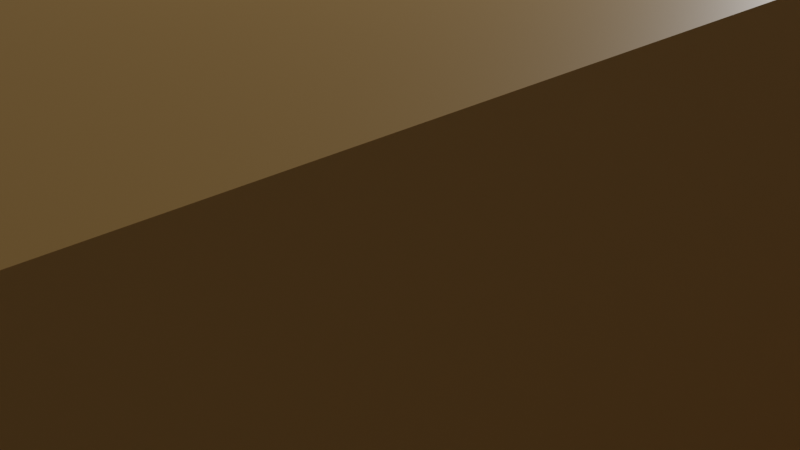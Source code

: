 # Source: geo2.blend  (saved by Blender 3.6.11; exported with 4.5.12 LTS)
import bpy
from mathutils import Matrix  # noqa: F401  (used for matrix-valued properties, if any)

bpy.ops.wm.read_factory_settings(use_empty=True)
scene = bpy.context.scene
scene.name = 'Scene'

# ---- collections
col_collection = bpy.data.collections.new('Collection'); scene.collection.children.link(col_collection)

# ---- materials (node trees are filled in below, after node groups)
mat_material = bpy.data.materials.new('Material')
mat_material.alpha_threshold = 0.0
mat_material.use_transparent_shadow = False
mat_material.roughness = 0.5
mat_material.line_color = (0.0, 0.0, 0.0, 1.0)
mat_ground = bpy.data.materials.new('ground')
mat_ground.use_transparent_shadow = False

# ---- material node trees
mat_material.use_nodes = True; mat_material.node_tree.nodes.clear()
_N = mat_material.node_tree.nodes; _L = mat_material.node_tree.links
n0 = _N.new('ShaderNodeOutputMaterial'); n0.name = 'Material Output'; n0.location = (300, 300)
n1 = _N.new('ShaderNodeBsdfPrincipled'); n1.name = 'Principled BSDF'; n1.location = (10, 300)
n1.distribution = 'GGX'
n1.subsurface_method = 'RANDOM_WALK_SKIN'
n1.inputs[3].default_value = 1.45
n1.inputs[27].default_value = (0.0, 0.0, 0.0, 1.0)
n1.inputs[28].default_value = 1.0
_L.new(n1.outputs[0], n0.inputs[0])
n0.is_active_output = True
mat_ground.use_nodes = True; mat_ground.node_tree.nodes.clear()
_N = mat_ground.node_tree.nodes; _L = mat_ground.node_tree.links
n0 = _N.new('ShaderNodeBsdfPrincipled'); n0.name = 'Principled BSDF'; n0.location = (10, 300)
n0.distribution = 'GGX'
n0.subsurface_method = 'RANDOM_WALK_SKIN'
n0.inputs[0].default_value = (0.8, 0.4614, 0.1423, 1.0)
n0.inputs[3].default_value = 1.45
n0.inputs[27].default_value = (0.0, 0.0, 0.0, 1.0)
n0.inputs[28].default_value = 1.0
n1 = _N.new('ShaderNodeOutputMaterial'); n1.name = 'Material Output'; n1.location = (300, 300)
_L.new(n0.outputs[0], n1.inputs[0])
n1.is_active_output = True

# ---- world
world_world = bpy.data.worlds.new('World'); scene.world = world_world
world_world.use_nodes = True; world_world.node_tree.nodes.clear()
_N = world_world.node_tree.nodes; _L = world_world.node_tree.links
n0 = _N.new('ShaderNodeOutputWorld'); n0.name = 'World Output'; n0.location = (300, 300)
n1 = _N.new('ShaderNodeBackground'); n1.name = 'Background'; n1.location = (10, 300)
n1.inputs[0].default_value = (0.05088, 0.05088, 0.05088, 1.0)
_L.new(n1.outputs[0], n0.inputs[0])
n0.is_active_output = True
world_world.color = (0.05088, 0.05088, 0.05088)
world_world.use_sun_shadow = False
world_world.sun_shadow_jitter_overblur = 0.0

# ---- cameras
cam_camera = bpy.data.cameras.new('Camera')
cam_camera.clip_end = 100.0
cam_camera.ortho_scale = 7.314

# ---- lights
light_light = bpy.data.lights.new('Light', 'POINT')
light_light.transmission_factor = 0.0
light_light.energy = 1000.0
light_light.shadow_soft_size = 0.1
light_light.shadow_maximum_resolution = 0.006
light_light.use_absolute_resolution = True

# ---- meshes
me_cube = bpy.data.meshes.new('Cube')
me_cube.from_pydata([(1.0, 1.0, 1.0), (1.0, 1.0, -1.0), (1.0, -1.0, 1.0), (1.0, -1.0, -1.0), (-1.0, 1.0, 1.0), (-1.0, 1.0, -1.0), (-1.0, -1.0, 1.0), (-1.0, -1.0, -1.0), (-0.0124, -1.0, 2.658), (1.0, 0.0, 1.0), (-1.0, 0.0, 1.0), (0.0, 1.0, 1.344), (0.0, 0.0, 1.0), (-0.4628, -1.0, 3.982), (1.0, -0.5, 1.0), (-1.0, 0.5, 1.0), (0.4893, 1.0, 2.885), (0.5, -1.0, 1.23), (1.0, 0.5, 1.0), (-1.0, -0.5, 1.0), (-0.5, 1.0, 1.0), (0.5, 0.0, 1.0), (-0.5, 0.0, 1.0), (-0.75, -1.0, 1.0), (1.0, -0.75, 1.0), (-1.0, 0.75, 1.0), (0.6965, 1.0, 4.103), (0.2128, -1.0, 2.372), (1.0, 0.25, 1.0), (-1.0, -0.25, 1.0), (-0.25, 1.0, 1.0), (-0.0124, -0.75, 2.658), (0.0, 0.25, 1.0), (0.75, 0.0, 1.0), (-0.25, 0.0, 1.0), (-0.2376, -1.0, 3.4), (1.0, -0.25, 1.0), (-1.0, 0.25, 1.0), (0.2821, 1.0, 2.269), (0.75, -1.0, 1.0), (1.0, 0.75, 1.0), (-1.0, -0.75, 1.0), (-0.75, 1.0, 1.0), (0.0, -0.25, 1.0), (0.0, 0.75, 1.344), (0.25, 0.0, 1.0), (-0.75, 0.0, 1.0), (-0.5, 0.25, 1.0), (0.5, 0.25, 1.0), (0.4893, 0.75, 2.885), (0.5, -0.75, 1.23), (0.5, -0.25, 1.0), (0.75, -0.5, 1.0), (-0.4628, -0.75, 3.982), (-0.5, -0.25, 1.0), (-0.75, -0.25, 1.0), (-0.25, -0.25, 1.0), (-0.2376, -0.75, 3.4), (0.25, -0.25, 1.0), (0.75, -0.25, 1.0), (0.75, -0.75, 1.0), (0.2821, 0.75, 2.269), (0.6965, 0.75, 4.103), (0.75, 0.25, 1.0), (-0.25, 0.75, 1.0), (-0.25, 0.25, 1.0), (-0.75, 0.25, 1.0), (0.25, 0.25, 1.0), (0.2128, -0.75, 2.372), (-0.875, -1.0, 1.0), (1.0, -0.875, 1.0), (-1.0, 0.875, 1.0), (0.875, 1.0, 1.0), (0.1002, -1.0, 2.595), (1.0, 0.125, 1.0), (-1.0, -0.125, 1.0), (-0.125, 1.0, 1.0), (-0.0124, -0.875, 2.658), (0.0, 0.125, 1.0), (0.875, 0.0, 1.0), (-0.125, 0.0, 1.0), (-0.3502, -1.0, 3.44), (1.0, -0.375, 1.0), (-1.0, 0.375, 1.0), (0.3857, 1.0, 2.851), (0.625, -1.0, 1.0), (1.0, 0.625, 1.0), (-1.0, -0.625, 1.0), (-0.625, 1.0, 1.0), (0.0, -0.375, 1.0), (0.0, 0.625, 1.344), (0.375, 0.0, 1.0), (-0.625, 0.0, 1.0), (-0.5, 0.125, 1.0), (0.5, 0.125, 1.0), (0.4893, 0.625, 2.885), (0.5, -0.875, 1.23), (0.5, -0.375, 1.0), (0.875, -0.5, 1.0), (-0.4628, -0.875, 3.982), (-0.5, -0.375, 1.0), (-0.5754, -1.0, 4.325), (1.0, -0.625, 1.0), (-1.0, 0.625, 1.0), (0.5929, 1.0, 3.403), (0.3254, -1.0, 1.829), (1.0, 0.375, 1.0), (-1.0, -0.375, 1.0), (-0.375, 1.0, 1.0), (0.625, 0.0, 1.0), (-0.375, 0.0, 1.0), (-0.125, -1.0, 3.2), (1.0, -0.125, 1.0), (-1.0, 0.125, 1.0), (0.1785, 1.0, 2.251), (0.875, -1.0, 1.0), (1.0, 0.875, 1.0), (-1.0, -0.875, 1.0), (-0.875, 1.0, 1.0), (0.0, -0.125, 1.0), (0.0, 0.875, 1.344), (0.125, 0.0, 1.0), (-0.875, 0.0, 1.0), (0.4893, 0.875, 2.885), (0.5, -0.125, 1.0), (0.625, -0.5, 1.0), (-0.5, -0.125, 1.0), (-0.75, -0.375, 1.0), (-0.75, -0.125, 1.0), (-0.625, -0.25, 1.0), (-0.875, -0.25, 1.0), (-0.25, -0.375, 1.0), (-0.25, -0.125, 1.0), (-0.125, -0.25, 1.0), (-0.375, -0.25, 1.0), (-0.2376, -0.875, 3.4), (-0.125, -0.75, 3.2), (-0.3502, -0.75, 3.44), (0.25, -0.375, 1.0), (0.25, -0.125, 1.0), (0.375, -0.25, 1.0), (0.125, -0.25, 1.0), (0.75, -0.375, 1.0), (0.75, -0.125, 1.0), (0.875, -0.25, 1.0), (0.625, -0.25, 1.0), (0.75, -0.875, 1.0), (0.75, -0.625, 1.0), (0.875, -0.75, 1.0), (0.625, -0.75, 1.0), (0.2821, 0.625, 2.269), (0.2821, 0.875, 2.269), (0.3857, 0.75, 2.851), (0.1785, 0.75, 2.251), (0.6965, 0.625, 4.103), (0.6965, 0.875, 4.103), (0.5929, 0.75, 3.403), (0.75, 0.125, 1.0), (0.875, 0.25, 1.0), (0.625, 0.25, 1.0), (-0.25, 0.625, 1.0), (-0.25, 0.875, 1.0), (-0.125, 0.75, 1.0), (-0.25, 0.125, 1.0), (-0.125, 0.25, 1.0), (-0.375, 0.25, 1.0), (-0.75, 0.125, 1.0), (-0.625, 0.25, 1.0), (-0.875, 0.25, 1.0), (0.25, 0.125, 1.0), (0.375, 0.25, 1.0), (0.125, 0.25, 1.0), (0.2128, -0.875, 2.372), (0.3254, -0.75, 1.829), (0.1002, -0.75, 2.595), (-0.5754, -0.75, 4.325), (-0.5754, -0.875, 4.325), (0.3254, -0.875, 1.829), (0.375, 0.125, 1.0), (-0.625, 0.125, 1.0), (-0.125, 0.125, 1.0), (-0.125, 0.875, 1.0), (-0.125, 0.625, 1.0), (0.875, 0.125, 1.0), (0.5929, 0.875, 3.403), (0.1785, 0.875, 2.251), (0.3857, 0.875, 2.851), (0.3857, 0.625, 2.851), (0.625, -0.625, 1.0), (0.875, -0.625, 1.0), (0.875, -0.875, 1.0), (0.625, -0.125, 1.0), (0.875, -0.125, 1.0), (0.875, -0.375, 1.0), (0.125, -0.125, 1.0), (0.375, -0.125, 1.0), (0.375, -0.375, 1.0), (-0.125, -0.875, 3.2), (-0.375, -0.125, 1.0), (-0.125, -0.125, 1.0), (-0.125, -0.375, 1.0), (-0.875, -0.125, 1.0), (-0.625, -0.125, 1.0), (-0.625, -0.375, 1.0), (-0.875, -0.375, 1.0), (-0.375, -0.375, 1.0), (-0.3502, -0.875, 3.44), (0.125, -0.375, 1.0), (0.625, -0.375, 1.0), (0.625, -0.875, 1.0), (0.1785, 0.625, 2.251), (0.5929, 0.625, 3.403), (0.625, 0.125, 1.0), (-0.375, 0.125, 1.0), (-0.875, 0.125, 1.0), (0.125, 0.125, 1.0), (0.1002, -0.875, 2.595), (-0.875, -1.0, 4.354), (-1.0, -1.0, 4.354), (-1.0, 0.875, 4.354), (-1.0, 1.0, 4.354), (0.875, 1.0, 4.354), (1.0, 1.0, 4.354), (-1.0, 0.375, 4.354), (-1.0, 0.5, 4.354), (1.0, 0.625, 4.354), (1.0, 0.5, 4.354), (-1.0, -0.625, 4.354), (-1.0, -0.5, 4.354), (-0.625, 1.0, 4.354), (-0.5, 1.0, 4.354), (0.0, -0.375, 4.354), (0.0, -0.5, 4.354), (0.0, 0.625, 4.354), (0.0, 0.5, 4.354), (-0.5, 0.625, 4.354), (-0.5, 0.5, 4.354), (-0.125, 0.5, 4.354), (-0.5, 0.25, 4.554), (0.5, 0.625, 4.354), (0.5, 0.5, 4.354), (0.875, 0.5, 4.354), (0.375, 0.5, 4.354), (0.5, -0.375, 4.354), (0.5, -0.5, 4.354), (0.375, -0.5, 4.354), (-0.5, -0.375, 4.354), (-0.5, -0.5, 4.354), (-0.125, -0.5, 4.354), (-0.625, -0.5, 4.354), (-0.625, -1.0, 4.354), (-0.75, -1.0, 4.354), (-1.0, 0.625, 4.354), (-1.0, 0.75, 4.354), (1.0, 0.375, 4.354), (1.0, 0.25, 4.354), (-0.375, 1.0, 4.354), (-0.25, 1.0, 4.354), (0.0, -0.625, 4.354), (0.0, -0.75, 4.354), (0.0, 0.375, 4.354), (0.0, 0.25, 4.354), (1.0, 0.875, 4.354), (1.0, 0.75, 4.354), (-1.0, -0.875, 4.354), (-1.0, -0.75, 4.354), (-0.875, 1.0, 4.354), (-0.75, 1.0, 4.354), (-0.5, 0.375, 4.354), (-0.5, 0.25, 4.354), (-0.5, 0.875, 4.354), (-0.5, 0.75, 4.354), (-0.375, 0.5, 4.354), (-0.25, 0.5, 4.354), (-0.5, 0.375, 4.554), (-0.75, 1.0, 4.554), (0.5, 0.375, 4.354), (0.625, 0.5, 4.354), (0.75, 0.5, 4.354), (0.125, 0.5, 4.354), (0.25, 0.5, 4.354), (0.5, -0.625, 4.354), (0.5, -0.75, 4.354), (0.125, -0.5, 4.354), (0.25, -0.5, 4.354), (-0.5, -0.625, 4.354), (-0.5, -0.75, 4.354), (-0.375, -0.5, 4.354), (-0.25, -0.5, 4.354), (-0.875, -0.5, 4.354), (-0.75, -0.5, 4.354), (-0.75, -0.375, 4.354), (-0.25, -0.375, 4.354), (-0.25, -0.625, 4.354), (-0.25, -0.75, 4.354), (-0.125, -0.75, 4.354), (-0.375, -0.75, 4.354), (0.25, -0.375, 4.354), (0.25, 0.625, 4.354), (0.75, 0.625, 4.354), (0.75, 0.875, 4.354), (0.75, 0.75, 4.354), (0.875, 0.75, 4.354), (0.75, 0.375, 4.354), (0.75, 0.25, 4.354), (0.875, 0.25, 4.354), (-0.875, 1.0, 4.554), (-0.75, 0.875, 4.354), (-1.0, 0.75, 4.554), (-1.0, 0.625, 4.554), (-0.25, 0.625, 4.354), (-0.25, 0.875, 4.354), (-0.25, 0.75, 4.354), (-0.375, 0.75, 4.354), (-0.25, 0.375, 4.354), (-0.25, 0.25, 4.354), (-0.125, 0.25, 4.354), (-0.375, 0.25, 4.354), (-0.5, 0.5, 4.554), (-0.75, 0.25, 4.354), (-0.625, 0.25, 4.354), (-0.875, 0.25, 4.354), (0.25, 0.375, 4.354), (0.125, 0.25, 4.354), (0.25, -0.625, 4.354), (0.25, -0.75, 4.354), (0.375, -0.75, 4.354), (0.125, -0.75, 4.354), (-0.75, -0.875, 4.354), (-0.75, -0.625, 4.354), (-0.75, -0.75, 4.354), (-0.625, -0.75, 4.354), (-0.875, -0.75, 4.354), (0.75, 1.0, 4.354), (-1.0, 0.25, 4.354), (-1.0, -0.375, 4.354), (0.625, -0.5, 4.354), (0.625, -0.75, 4.354), (-0.875, -0.625, 4.354), (-0.625, -0.625, 4.354), (-0.625, -0.875, 4.354), (0.125, -0.625, 4.354), (0.375, -0.625, 4.354), (0.125, 0.375, 4.354), (0.375, 0.375, 4.354), (-0.5, 0.625, 4.554), (-1.0, 0.5, 4.554), (-0.375, 0.375, 4.354), (-0.125, 0.375, 4.354), (-0.375, 0.875, 4.354), (-0.125, 0.625, 4.354), (-1.0, 0.375, 4.554), (-0.625, 0.875, 4.354), (-1.0, 1.0, 4.554), (0.625, 0.375, 4.354), (0.875, 0.375, 4.354), (0.875, 0.875, 4.354), (0.875, 0.625, 4.354), (0.375, 0.625, 4.354), (0.625, -0.625, 4.354), (0.375, -0.375, 4.354), (-0.375, -0.625, 4.354), (-0.125, -0.625, 4.354), (-0.125, -0.375, 4.354), (-0.625, -0.375, 4.354), (-0.875, -0.375, 4.354), (-0.375, -0.375, 4.354), (0.125, -0.375, 4.354), (0.625, -0.375, 4.354), (0.125, 0.625, 4.354), (0.625, 0.625, 4.354), (-1.0, 0.875, 4.554), (-0.375, 0.625, 4.354), (-0.875, -0.875, 4.354), (-1.0, 0.875, 4.454), (-1.0, 1.0, 4.454), (-1.0, 0.375, 4.454), (-1.0, 0.5, 4.454), (-0.5, 0.625, 4.454), (-0.5, 0.5, 4.454), (-0.5, 0.375, 4.654), (-1.0, 0.625, 4.454), (-1.0, 0.75, 4.454), (-0.875, 1.0, 4.454), (-0.75, 1.0, 4.454), (-0.5, 0.375, 4.454), (-0.5, 0.25, 4.454), (-0.5, 0.875, 4.454), (-0.5, 0.75, 4.454), (-0.75, 1.0, 4.854), (-0.75, 0.5, 4.654), (-0.75, 0.625, 4.654), (-0.75, 0.875, 4.454), (-0.75, 0.75, 4.454), (-0.625, 0.75, 4.454), (-0.75, 0.875, 4.654), (-0.75, 0.75, 4.654), (-0.75, 0.25, 4.454), (-0.625, 0.25, 4.454), (-0.875, 0.25, 4.454), (-1.0, 0.25, 4.454), (-0.875, 1.0, 4.854), (-0.75, 0.25, 4.654), (-0.5, 0.25, 4.854), (-0.625, 0.875, 4.454), (-0.5, 0.25, 4.654), (-0.625, 0.25, 4.654), (-0.5, 0.25, 4.754), (-0.5, 0.375, 4.754), (-0.75, 0.625, 4.554), (-0.75, 0.875, 4.554), (-0.75, 0.75, 4.554), (-0.625, 0.75, 4.554), (-0.5, 0.75, 4.554), (-0.75, 1.0, 4.754), (-0.875, 1.0, 4.754), (-0.75, 0.25, 4.554), (-0.625, 0.25, 4.554), (-0.875, 0.25, 4.554), (-1.0, 0.25, 4.554), (-1.0, 0.75, 4.754), (-1.0, 0.625, 4.754), (-0.5, 0.5, 4.754), (-0.625, 0.625, 4.554), (-0.625, 0.5, 4.754), (-0.875, 1.0, 4.654), (-0.75, 1.0, 4.654), (-1.0, 0.625, 4.654), (-1.0, 0.75, 4.654), (-0.625, 0.5, 4.654), (-0.5, 0.5, 4.654), (-0.5, 0.625, 4.654), (-1.0, 0.375, 4.654), (-1.0, 0.5, 4.654), (-1.0, 0.875, 4.654), (-1.0, 1.0, 4.654), (-0.875, 0.25, 4.654), (-1.0, 0.25, 4.654), (-0.5, 0.375, 4.854), (-0.875, 0.5, 4.854), (-0.75, 0.5, 4.854), (-0.625, 0.625, 4.654), (-0.75, 0.625, 4.854), (-0.75, 0.5, 4.754), (-0.75, 0.625, 4.754), (-0.75, 0.875, 4.754), (-0.75, 0.75, 4.754), (-0.75, 0.375, 4.754), (-0.75, 0.25, 4.754), (-0.625, 0.25, 4.754), (-1.0, 0.375, 4.754), (-1.0, 0.5, 4.754), (-1.0, 0.875, 4.754), (-1.0, 1.0, 4.754), (-0.875, 0.25, 4.754), (-1.0, 0.25, 4.754), (0.3125, 0.25, 1.0), (-0.625, 0.375, 4.754), (0.5625, 0.25, 1.0), (0.4375, 0.25, 1.0), (-1.0, 0.625, 4.854), (-1.0, 0.75, 4.854), (-0.75, 0.875, 4.854), (-0.75, 0.75, 4.854), (-0.875, 0.75, 4.854), (-0.75, 0.375, 4.854), (-0.75, 0.25, 4.854), (-0.625, 0.25, 4.854), (-1.0, 0.375, 4.854), (-1.0, 0.5, 4.854), (-1.0, 0.875, 4.854), (-1.0, 1.0, 4.854), (-0.875, 0.25, 4.854), (-1.0, 0.25, 4.854), (-0.875, 0.375, 4.854), (-0.625, 0.375, 4.854), (-0.875, 0.875, 4.854), (-0.875, 0.625, 4.854), (0.4375, -0.375, 1.0), (0.3125, -0.375, 1.0), (0.625, -0.375, 3.354), (0.5625, -0.375, 1.0), (0.5, -0.375, 3.354), (0.375, -0.375, 3.354), (0.25, -0.375, 3.354), (0.4375, -0.375, 4.354), (0.3125, -0.375, 4.354), (0.5625, -0.375, 4.354), (0.4375, -0.375, 3.354), (0.3125, -0.375, 3.354), (0.5625, -0.375, 3.354), (0.625, 0.25, 3.354), (0.625, 0.25, 4.354), (0.375, 0.25, 3.354), (0.375, 0.25, 4.354), (0.4375, 0.25, 4.354), (0.5, 0.25, 4.354), (0.3125, 0.25, 4.354), (0.5625, 0.25, 4.354), (0.5, 0.25, 3.354), (0.25, 0.25, 4.354), (0.25, 0.25, 3.354), (0.4375, 0.25, 3.354), (0.3125, 0.25, 3.354), (0.5625, 0.25, 3.354)], [], [(3, 2, 115, 39, 85, 17, 105, 27, 73, 8, 111, 35, 81, 13, 101, 23, 69, 6, 7), (7, 6, 117, 41, 87, 19, 107, 29, 75, 10, 113, 37, 83, 15, 103, 25, 71, 4, 5), (5, 1, 3, 7), (1, 0, 116, 40, 86, 18, 106, 28, 74, 9, 112, 36, 82, 14, 102, 24, 70, 2, 3), (5, 4, 118, 42, 88, 20, 108, 30, 76, 11, 114, 38, 84, 16, 104, 26, 72, 0, 1), (216, 77, 8, 73), (215, 78, 12, 121), (214, 113, 10, 122), (213, 93, 22, 110), (212, 94, 21, 109), (209, 96, 17, 85), (206, 99, 13, 81), (202, 128, 55, 129), (201, 75, 29, 130), (199, 132, 56, 133), (198, 126, 54, 134), (197, 135, 35, 111), (195, 139, 58, 140), (194, 119, 43, 141), (193, 142, 52, 98), (192, 143, 59, 144), (191, 124, 51, 145), (190, 146, 39, 115), (189, 147, 60, 148), (186, 151, 61, 152), (185, 120, 44, 153), (184, 123, 49, 156), (183, 157, 33, 79), (181, 161, 64, 162), (180, 163, 34, 80), (179, 166, 46, 92), (178, 169, 45, 91), (177, 172, 27, 105), (31, 174, 327, 259), (30, 108, 256, 257), (89, 200, 363, 231), (68, 173, 326, 325), (118, 4, 220, 266), (20, 88, 229, 230), (28, 106, 254, 255), (117, 6, 218, 264), (182, 160, 310, 350), (19, 87, 227, 228), (116, 0, 222, 262), (99, 176, 101, 13), (53, 175, 176, 99), (90, 182, 350, 233), (26, 155, 300, 333), (18, 86, 225, 226), (32, 171, 323, 261), (62, 154, 299, 301), (64, 161, 311, 312), (72, 26, 333, 221), (96, 177, 105, 17), (50, 173, 177, 96), (173, 68, 172, 177), (188, 125, 336, 359), (25, 103, 252, 253), (205, 100, 246, 366), (71, 25, 253, 219), (149, 188, 359, 337), (94, 178, 91, 21), (48, 459, 170, 178, 94), (170, 456, 67, 169, 178), (131, 205, 366, 292), (15, 83, 223, 224), (187, 150, 298, 358), (23, 101, 250, 251), (211, 95, 239, 370), (69, 23, 251, 217), (93, 179, 92, 22), (47, 167, 179, 93), (167, 66, 166, 179), (37, 168, 321, 334), (95, 187, 358, 239), (137, 57, 294, 296), (154, 211, 370, 299), (66, 167, 320, 319), (136, 31, 259, 295), (78, 180, 80, 12), (32, 164, 180, 78), (164, 65, 163, 180), (204, 107, 335, 365), (50, 149, 337, 282), (175, 53, 286, 331), (120, 181, 162, 44), (11, 76, 181, 120), (76, 30, 161, 181), (127, 204, 365, 291), (44, 162, 182, 90), (162, 64, 160, 182), (159, 63, 304, 492, 491), (158, 28, 255, 305), (210, 90, 233, 369), (47, 165, 317, 269), (176, 175, 331, 340), (150, 210, 369, 298), (174, 68, 325, 327), (65, 164, 316, 315), (101, 176, 340, 250), (108, 20, 230, 256), (203, 127, 291, 364), (173, 50, 282, 326), (107, 19, 228, 335), (42, 118, 266, 267), (100, 203, 364, 246), (74, 183, 79, 9), (28, 158, 183, 74), (158, 63, 157, 183), (155, 184, 156, 62), (26, 104, 184, 155), (104, 16, 123, 184), (88, 42, 267, 229), (106, 18, 226, 254), (41, 117, 264, 265), (87, 41, 265, 227), (40, 116, 262, 263), (155, 62, 301, 300), (151, 185, 153, 61), (38, 114, 185, 151), (114, 11, 120, 185), (123, 186, 152, 49), (16, 84, 186, 123), (84, 38, 151, 186), (171, 67, 501, 500, 323), (49, 152, 187, 95), (152, 61, 150, 187), (147, 188, 149, 60), (52, 125, 188, 147), (86, 40, 263, 225), (102, 189, 148, 24), (14, 98, 189, 102), (98, 52, 147, 189), (70, 190, 115, 2), (24, 148, 190, 70), (148, 60, 146, 190), (143, 191, 145, 59), (33, 109, 191, 143), (109, 21, 124, 191), (112, 192, 144, 36), (9, 79, 192, 112), (79, 33, 143, 192), (82, 193, 98, 14), (36, 144, 193, 82), (144, 59, 142, 193), (139, 194, 141, 58), (45, 121, 194, 139), (121, 12, 119, 194), (124, 195, 140, 51), (21, 91, 195, 124), (91, 45, 139, 195), (51, 140, 196, 478, 97), (140, 58, 138, 479, 196), (161, 30, 257, 311), (103, 15, 224, 252), (0, 72, 221, 222), (160, 64, 312, 310), (482, 488, 502, 499), (4, 71, 219, 220), (77, 197, 111, 8), (31, 136, 197, 77), (136, 57, 135, 197), (132, 198, 134, 56), (34, 110, 198, 132), (110, 22, 126, 198), (119, 199, 133, 43), (12, 80, 199, 119), (80, 34, 132, 199), (83, 37, 334, 223), (43, 133, 200, 89), (133, 56, 131, 200), (128, 201, 130, 55), (46, 122, 201, 128), (122, 10, 75, 201), (126, 202, 129, 54), (22, 92, 202, 126), (92, 46, 128, 202), (168, 66, 319, 321), (54, 129, 203, 100), (129, 55, 127, 203), (53, 137, 296, 286), (55, 130, 204, 127), (130, 29, 107, 204), (167, 47, 269, 320), (56, 134, 205, 131), (134, 54, 100, 205), (135, 206, 81, 35), (57, 137, 206, 135), (137, 53, 99, 206), (57, 136, 295, 294), (58, 141, 207, 138), (141, 43, 89, 207), (142, 208, 125, 52), (59, 145, 208, 142), (145, 51, 97, 481, 208), (146, 209, 85, 39), (60, 149, 209, 146), (149, 50, 96, 209), (125, 208, 480, 368, 336), (61, 153, 210, 150), (153, 44, 90, 210), (6, 69, 217, 218), (62, 156, 211, 154), (156, 49, 95, 211), (157, 212, 109, 33), (63, 159, 212, 157), (159, 458, 48, 94, 212), (485, 243, 496, 495), (207, 89, 231, 367), (484, 297, 500, 501), (138, 207, 367, 297, 484), (63, 158, 305, 304), (163, 213, 110, 34), (65, 165, 213, 163), (165, 47, 93, 213), (166, 214, 122, 46), (66, 168, 214, 166), (168, 37, 113, 214), (169, 215, 121, 45), (67, 171, 215, 169), (171, 32, 78, 215), (172, 216, 73, 27), (68, 174, 216, 172), (174, 31, 77, 216), (165, 65, 315, 317), (200, 131, 292, 363), (164, 32, 261, 316), (373, 264, 218, 217), (372, 235, 236, 272), (345, 423, 441, 431), (370, 239, 240, 277), (369, 233, 234, 279), (368, 487, 243, 244, 336), (367, 231, 232, 283), (366, 246, 247, 287), (365, 335, 228, 289), (364, 291, 290, 249), (363, 292, 288, 248), (362, 293, 294, 295), (361, 285, 286, 296), (360, 486, 297, 284, 245), (359, 281, 282, 337), (358, 298, 280, 242), (357, 299, 278, 241), (356, 300, 301, 302), (355, 303, 304, 305), (354, 276, 496, 498, 492), (308, 309, 427, 428), (321, 319, 397, 399), (269, 268, 385, 386), (350, 310, 273, 237), (349, 270, 271, 313), (348, 314, 315, 316), (347, 268, 269, 317), (307, 267, 384, 392), (253, 252, 381, 382), (344, 322, 500, 497, 494), (343, 260, 261, 323), (342, 324, 325, 326), (341, 258, 259, 327), (340, 328, 251, 250), (339, 329, 330, 331), (338, 227, 265, 332), (329, 338, 332, 330), (290, 289, 338, 329), (289, 228, 227, 338), (285, 339, 331, 286), (247, 249, 339, 285), (249, 290, 329, 339), (331, 330, 328, 340), (324, 341, 327, 325), (284, 283, 341, 324), (283, 232, 258, 341), (281, 342, 326, 282), (244, 245, 342, 281), (245, 284, 324, 342), (322, 343, 323, 500), (280, 279, 343, 322), (279, 234, 260, 343), (276, 344, 494, 495, 496), (240, 242, 344, 276), (242, 280, 322, 344), (223, 334, 400, 376), (320, 269, 386, 398), (267, 266, 383, 384), (268, 236, 379, 385), (352, 307, 392, 404), (219, 253, 382, 374), (314, 347, 317, 315), (273, 272, 347, 314), (272, 236, 268, 347), (260, 348, 316, 261), (234, 237, 348, 260), (237, 273, 314, 348), (311, 349, 313, 312), (257, 256, 349, 311), (256, 230, 270, 349), (233, 350, 237, 234), (266, 220, 375, 383), (252, 224, 377, 381), (270, 352, 404, 387), (224, 223, 376, 377), (230, 229, 352, 270), (229, 267, 307, 352), (334, 321, 399, 400), (235, 271, 388, 378), (319, 320, 398, 397), (303, 354, 492, 304), (278, 277, 354, 303), (277, 240, 276, 354), (254, 355, 305, 255), (226, 241, 355, 254), (241, 278, 303, 355), (262, 356, 302, 263), (222, 221, 356, 262), (221, 333, 300, 356), (225, 357, 241, 226), (263, 302, 357, 225), (302, 301, 299, 357), (239, 358, 242, 240), (336, 244, 281, 359), (243, 485, 360, 245, 244), (293, 361, 296, 294), (288, 287, 361, 293), (287, 247, 285, 361), (258, 362, 295, 259), (232, 248, 362, 258), (248, 288, 293, 362), (231, 363, 248, 232), (246, 364, 249, 247), (291, 365, 289, 290), (292, 366, 287, 288), (297, 367, 283, 284), (298, 369, 279, 280), (299, 370, 277, 278), (236, 235, 378, 379), (220, 219, 374, 375), (271, 270, 387, 388), (310, 372, 272, 273), (312, 313, 372, 310), (313, 271, 235, 372), (328, 373, 217, 251), (330, 332, 373, 328), (332, 265, 264, 373), (388, 394, 412, 413), (378, 388, 413, 345), (404, 392, 393, 394), (392, 384, 275, 410), (393, 392, 410, 411), (376, 400, 419, 351), (379, 378, 345, 318), (374, 382, 308, 371), (377, 376, 351, 346), (400, 399, 418, 419), (399, 397, 416, 418), (375, 374, 371, 353), (385, 379, 318, 274), (397, 398, 417, 416), (398, 386, 238, 417), (387, 404, 394, 388), (383, 375, 353, 306), (386, 385, 274, 238), (381, 377, 346, 309), (384, 383, 306, 275), (382, 381, 309, 308), (394, 393, 411, 412), (419, 418, 436, 437), (418, 416, 402, 436), (274, 318, 430, 380), (238, 274, 380, 405), (416, 417, 406, 402), (411, 410, 395, 396), (306, 353, 435, 425), (353, 371, 434, 435), (417, 238, 405, 406), (309, 346, 433, 427), (318, 345, 431, 430), (346, 351, 432, 433), (410, 275, 426, 395), (413, 412, 423, 345), (412, 411, 409, 423), (275, 306, 425, 426), (351, 419, 437, 432), (409, 411, 396, 391), (441, 391, 390, 429), (433, 432, 450, 451), (425, 435, 453, 415), (426, 425, 415, 414), (402, 406, 449, 448), (396, 395, 445, 446), (427, 433, 451, 421), (428, 427, 421, 420), (429, 390, 443, 424), (432, 437, 455, 450), (406, 405, 407, 449), (395, 426, 414, 445), (434, 428, 420, 452), (391, 396, 446, 444), (431, 441, 429, 430), (405, 380, 408, 407), (436, 402, 448, 454), (390, 391, 444, 443), (371, 308, 428, 434), (423, 409, 391, 441), (450, 455, 473, 468), (445, 414, 389, 462), (446, 445, 462, 463), (452, 420, 461, 470), (444, 446, 463, 442), (443, 444, 442, 440), (454, 448, 466, 472), (453, 452, 470, 471), (422, 424, 457, 408), (424, 443, 447, 457), (457, 447, 465, 475), (420, 421, 460, 461), (455, 454, 472, 473), (451, 450, 468, 469), (408, 457, 475, 438), (415, 453, 471, 401), (437, 436, 454, 455), (380, 430, 422, 408), (430, 429, 424, 422), (435, 434, 452, 453), (477, 460, 469, 439), (476, 470, 461, 464), (475, 465, 466, 467), (474, 468, 473, 472), (465, 474, 472, 466), (440, 439, 474, 465), (439, 469, 468, 474), (438, 475, 467, 403), (462, 476, 464, 463), (389, 401, 476, 462), (401, 471, 470, 476), (442, 477, 439, 440), (463, 464, 477, 442), (464, 461, 460, 477), (414, 415, 401, 389), (407, 408, 438, 403), (447, 443, 440, 465), (421, 451, 469, 460), (449, 407, 403, 467), (448, 449, 467, 466), (490, 482, 499, 504), (97, 478, 488, 482), (478, 196, 483, 488), (48, 458, 504, 499), (458, 159, 491, 504), (480, 490, 504, 491), (196, 479, 489, 483), (479, 138, 484, 489), (243, 487, 498, 496), (208, 481, 490, 480), (481, 97, 482, 490), (170, 459, 502, 493), (459, 48, 499, 502), (67, 456, 503, 501), (456, 170, 493, 503), (504, 499, 496, 498), (503, 501, 500, 497), (502, 493, 494, 495), (499, 502, 495, 496), (493, 503, 497, 494), (491, 504, 498, 492), (486, 360, 494, 497), (483, 489, 503, 493), (488, 483, 493, 502), (489, 484, 501, 503), (360, 485, 495, 494), (368, 480, 491, 492), (487, 368, 492, 498), (297, 486, 497, 500)])
me_cube.polygons.foreach_set('material_index', [1, 1, 1, 1, 1, 1, 1, 1, 1, 1, 1, 1, 1, 1, 1, 1, 1, 1, 1, 1, 1, 1, 1, 1, 1, 1, 1, 1, 1, 1, 1, 1, 1, 1, 1, 1, 1, 1, 1, 1, 1, 1, 1, 1, 1, 1, 1, 1, 1, 1, 1, 1, 1, 1, 1, 1, 1, 1, 1, 1, 1, 1, 1, 1, 1, 1, 1, 1, 1, 1, 1, 1, 1, 1, 1, 1, 1, 1, 1, 1, 1, 1, 1, 1, 1, 1, 1, 1, 1, 1, 1, 1, 1, 1, 1, 1, 1, 1, 1, 1, 1, 1, 1, 1, 1, 1, 1, 1, 1, 1, 1, 1, 1, 1, 1, 1, 1, 1, 1, 1, 1, 1, 1, 1, 1, 1, 1, 1, 1, 1, 1, 1, 1, 1, 1, 1, 1, 1, 1, 1, 1, 1, 1, 1, 1, 1, 1, 1, 1, 1, 1, 1, 1, 1, 1, 1, 1, 1, 1, 1, 1, 1, 1, 1, 1, 1, 1, 1, 1, 1, 1, 1, 1, 1, 1, 1, 1, 1, 1, 1, 1, 1, 1, 1, 1, 1, 1, 1, 1, 1, 1, 1, 1, 1, 1, 1, 1, 1, 1, 1, 1, 1, 1, 1, 1, 1, 1, 1, 1, 1, 1, 1, 1, 1, 1, 1, 1, 1, 1, 1, 1, 1, 1, 1, 1, 1, 1, 1, 1, 1, 1, 1, 1, 1, 1, 1, 1, 1, 1, 1, 1, 1, 1, 1, 1, 1, 1, 1, 1, 1, 1, 1, 1, 1, 1, 1, 1, 1, 1, 1, 1, 1, 1, 1, 1, 1, 1, 1, 1, 1, 1, 1, 1, 1, 1, 1, 1, 1, 1, 1, 1, 1, 1, 1, 1, 1, 1, 1, 1, 1, 1, 1, 1, 1, 1, 1, 1, 1, 1, 1, 1, 1, 1, 1, 1, 1, 1, 1, 1, 1, 1, 1, 1, 1, 1, 1, 1, 1, 1, 1, 1, 1, 1, 1, 1, 1, 1, 1, 1, 1, 1, 1, 1, 1, 1, 1, 1, 1, 1, 1, 1, 1, 1, 1, 1, 1, 1, 1, 1, 1, 1, 1, 1, 1, 1, 1, 1, 1, 1, 1, 1, 1, 1, 1, 1, 1, 1, 1, 1, 1, 1, 1, 1, 1, 1, 1, 1, 1, 1, 1, 1, 1, 1, 1, 1, 1, 1, 1, 1, 1, 1, 1, 1, 1, 1, 1, 1, 1, 1, 1, 1, 1, 1, 1, 1, 1, 1, 1, 1, 1, 1, 1, 1, 1, 1, 1, 1, 1, 1, 1, 1, 1, 1, 1, 1, 1, 1, 1, 1, 1, 1, 1, 1, 1, 1, 1, 1, 1, 1, 1, 1, 1, 1, 1, 1, 1, 1, 1, 1, 1, 1, 1, 1, 1, 1, 1, 1, 1, 1, 1, 1, 1, 1, 1, 1, 1, 1, 1, 1, 1, 1, 1, 1])
_uv = me_cube.uv_layers.new(name='UVMap')
_uv.uv.foreach_set('vector', [0.375, 0.75, 0.625, 0.75, 0.625, 0.7656, 0.625, 0.7812, 0.625, 0.7969, 0.625, 0.8125, 0.625, 0.8281, 0.625, 0.8438, 0.625, 0.8594, 0.625, 0.875, 0.625, 0.8906, 0.625, 0.9062, 0.625, 0.9219, 0.625, 0.9375, 0.625, 0.9531, 0.625, 0.9688, 0.625, 0.9844, 0.625, 1.0, 0.375, 1.0, 0.375, 0.0, 0.625, 0.0, 0.625, 0.01562, 0.625, 0.03125, 0.625, 0.04688, 0.625, 0.0625, 0.625, 0.07812, 0.625, 0.09375, 0.625, 0.1094, 0.625, 0.125, 0.625, 0.1406, 0.625, 0.1562, 0.625, 0.1719, 0.625, 0.1875, 0.625, 0.2031, 0.625, 0.2188, 0.625, 0.2344, 0.625, 0.25, 0.375, 0.25, 0.125, 0.5, 0.375, 0.5, 0.375, 0.75, 0.125, 0.75, 0.375, 0.5, 0.625, 0.5, 0.625, 0.5156, 0.625, 0.5312, 0.625, 0.5469, 0.625, 0.5625, 0.625, 0.5781, 0.625, 0.5938, 0.625, 0.6094, 0.625, 0.625, 0.625, 0.6406, 0.625, 0.6562, 0.625, 0.6719, 0.625, 0.6875, 0.625, 0.7031, 0.625, 0.7188, 0.625, 0.7344, 0.625, 0.75, 0.375, 0.75, 0.375, 0.25, 0.625, 0.25, 0.625, 0.2656, 0.625, 0.2812, 0.625, 0.2969, 0.625, 0.3125, 0.625, 0.3281, 0.625, 0.3438, 0.625, 0.3594, 0.625, 0.375, 0.625, 0.3906, 0.625, 0.4062, 0.625, 0.4219, 0.625, 0.4375, 0.625, 0.4531, 0.625, 0.4688, 0.625, 0.4844, 0.625, 0.5, 0.375, 0.5, 0.7344, 0.7344, 0.75, 0.7344, 0.75, 0.75, 0.7344, 0.75, 0.7344, 0.6094, 0.75, 0.6094, 0.75, 0.625, 0.7344, 0.625, 0.8594, 0.6094, 0.875, 0.6094, 0.875, 0.625, 0.8594, 0.625, 0.7969, 0.6094, 0.8125, 0.6094, 0.8125, 0.625, 0.7969, 0.625, 0.6719, 0.6094, 0.6875, 0.6094, 0.6875, 0.625, 0.6719, 0.625, 0.6719, 0.7344, 0.6875, 0.7344, 0.6875, 0.75, 0.6719, 0.75, 0.7969, 0.7344, 0.8125, 0.7344, 0.8125, 0.75, 0.7969, 0.75, 0.8281, 0.6406, 0.8438, 0.6406, 0.8438, 0.6562, 0.8281, 0.6562, 0.8594, 0.6406, 0.875, 0.6406, 0.875, 0.6562, 0.8594, 0.6562, 0.7656, 0.6406, 0.7812, 0.6406, 0.7812, 0.6562, 0.7656, 0.6562, 0.7969, 0.6406, 0.8125, 0.6406, 0.8125, 0.6562, 0.7969, 0.6562, 0.7656, 0.7344, 0.7812, 0.7344, 0.7812, 0.75, 0.7656, 0.75, 0.7031, 0.6406, 0.7188, 0.6406, 0.7188, 0.6562, 0.7031, 0.6562, 0.7344, 0.6406, 0.75, 0.6406, 0.75, 0.6562, 0.7344, 0.6562, 0.6406, 0.6719, 0.6562, 0.6719, 0.6562, 0.6875, 0.6406, 0.6875, 0.6406, 0.6406, 0.6562, 0.6406, 0.6562, 0.6562, 0.6406, 0.6562, 0.6719, 0.6406, 0.6875, 0.6406, 0.6875, 0.6562, 0.6719, 0.6562, 0.6406, 0.7344, 0.6562, 0.7344, 0.6562, 0.75, 0.6406, 0.75, 0.6406, 0.7031, 0.6562, 0.7031, 0.6562, 0.7188, 0.6406, 0.7188, 0.7031, 0.5156, 0.7188, 0.5156, 0.7188, 0.5312, 0.7031, 0.5312, 0.7344, 0.5156, 0.75, 0.5156, 0.75, 0.5312, 0.7344, 0.5312, 0.6719, 0.5156, 0.6875, 0.5156, 0.6875, 0.5312, 0.6719, 0.5312, 0.6406, 0.6094, 0.6562, 0.6094, 0.6562, 0.625, 0.6406, 0.625, 0.7656, 0.5156, 0.7812, 0.5156, 0.7812, 0.5312, 0.7656, 0.5312, 0.7656, 0.6094, 0.7812, 0.6094, 0.7812, 0.625, 0.7656, 0.625, 0.8281, 0.6094, 0.8438, 0.6094, 0.8438, 0.625, 0.8281, 0.625, 0.7031, 0.6094, 0.7188, 0.6094, 0.7188, 0.625, 0.7031, 0.625, 0.7031, 0.7344, 0.7188, 0.7344, 0.7188, 0.75, 0.7031, 0.75, 0.75, 0.7188, 0.7344, 0.7188, 0.7344, 0.7188, 0.75, 0.7188, 0.625, 0.3438, 0.625, 0.3281, 0.625, 0.3281, 0.625, 0.3438, 0.75, 0.6719, 0.7656, 0.6719, 0.7656, 0.6719, 0.75, 0.6719, 0.7188, 0.7188, 0.7031, 0.7188, 0.7031, 0.7188, 0.7188, 0.7188, 0.625, 0.2656, 0.625, 0.25, 0.625, 0.25, 0.625, 0.2656, 0.625, 0.3125, 0.625, 0.2969, 0.625, 0.2969, 0.625, 0.3125, 0.625, 0.5938, 0.625, 0.5781, 0.625, 0.5781, 0.625, 0.5938, 0.625, 0.01562, 0.625, 0.0, 0.625, 0.0, 0.625, 0.01562, 0.7656, 0.5469, 0.7812, 0.5469, 0.7812, 0.5469, 0.7656, 0.5469, 0.625, 0.0625, 0.625, 0.04688, 0.625, 0.04688, 0.625, 0.0625, 0.625, 0.5156, 0.625, 0.5, 0.625, 0.5, 0.625, 0.5156, 0.8125, 0.7344, 0.8281, 0.7344, 0.8281, 0.75, 0.8125, 0.75, 0.8125, 0.7188, 0.8281, 0.7188, 0.8281, 0.7344, 0.8125, 0.7344, 0.75, 0.5469, 0.7656, 0.5469, 0.7656, 0.5469, 0.75, 0.5469, 0.6562, 0.5, 0.6562, 0.5156, 0.6562, 0.5156, 0.6562, 0.5, 0.625, 0.5625, 0.625, 0.5469, 0.625, 0.5469, 0.625, 0.5625, 0.75, 0.5938, 0.7344, 0.5938, 0.7344, 0.5938, 0.75, 0.5938, 0.6562, 0.5312, 0.6562, 0.5469, 0.6562, 0.5469, 0.6562, 0.5312, 0.7812, 0.5312, 0.7812, 0.5156, 0.7812, 0.5156, 0.7812, 0.5312, 0.625, 0.4844, 0.625, 0.4688, 0.625, 0.4688, 0.625, 0.4844, 0.6875, 0.7344, 0.7031, 0.7344, 0.7031, 0.75, 0.6875, 0.75, 0.6875, 0.7188, 0.7031, 0.7188, 0.7031, 0.7344, 0.6875, 0.7344, 0.7031, 0.7188, 0.7188, 0.7188, 0.7188, 0.7344, 0.7031, 0.7344, 0.6719, 0.7031, 0.6719, 0.6875, 0.6719, 0.6875, 0.6719, 0.7031, 0.625, 0.2188, 0.625, 0.2031, 0.625, 0.2031, 0.625, 0.2188, 0.7969, 0.6719, 0.8125, 0.6719, 0.8125, 0.6719, 0.7969, 0.6719, 0.625, 0.2344, 0.625, 0.2188, 0.625, 0.2188, 0.625, 0.2344, 0.6719, 0.7188, 0.6719, 0.7031, 0.6719, 0.7031, 0.6719, 0.7188, 0.6875, 0.6094, 0.7031, 0.6094, 0.7031, 0.625, 0.6875, 0.625, 0.6875, 0.5938, 0.6953, 0.5938, 0.7031, 0.5938, 0.7031, 0.6094, 0.6875, 0.6094, 0.7031, 0.5938, 0.7109, 0.5938, 0.7188, 0.5938, 0.7188, 0.6094, 0.7031, 0.6094, 0.7812, 0.6719, 0.7969, 0.6719, 0.7969, 0.6719, 0.7812, 0.6719, 0.625, 0.1875, 0.625, 0.1719, 0.625, 0.1719, 0.625, 0.1875, 0.7031, 0.5469, 0.7188, 0.5469, 0.7188, 0.5469, 0.7031, 0.5469, 0.625, 0.9688, 0.625, 0.9531, 0.625, 0.9531, 0.625, 0.9688, 0.6719, 0.5469, 0.6875, 0.5469, 0.6875, 0.5469, 0.6719, 0.5469, 0.625, 0.9844, 0.625, 0.9688, 0.625, 0.9688, 0.625, 0.9844, 0.8125, 0.6094, 0.8281, 0.6094, 0.8281, 0.625, 0.8125, 0.625, 0.8125, 0.5938, 0.8281, 0.5938, 0.8281, 0.6094, 0.8125, 0.6094, 0.8281, 0.5938, 0.8438, 0.5938, 0.8438, 0.6094, 0.8281, 0.6094, 0.875, 0.5938, 0.8594, 0.5938, 0.8594, 0.5938, 0.875, 0.5938, 0.6875, 0.5469, 0.7031, 0.5469, 0.7031, 0.5469, 0.6875, 0.5469, 0.7969, 0.7188, 0.7812, 0.7188, 0.7812, 0.7188, 0.7969, 0.7188, 0.6562, 0.5469, 0.6719, 0.5469, 0.6719, 0.5469, 0.6562, 0.5469, 0.8438, 0.5938, 0.8281, 0.5938, 0.8281, 0.5938, 0.8438, 0.5938, 0.7656, 0.7188, 0.75, 0.7188, 0.75, 0.7188, 0.7656, 0.7188, 0.75, 0.6094, 0.7656, 0.6094, 0.7656, 0.625, 0.75, 0.625, 0.75, 0.5938, 0.7656, 0.5938, 0.7656, 0.6094, 0.75, 0.6094, 0.7656, 0.5938, 0.7812, 0.5938, 0.7812, 0.6094, 0.7656, 0.6094, 0.8594, 0.6719, 0.875, 0.6719, 0.875, 0.6719, 0.8594, 0.6719, 0.6875, 0.7188, 0.6719, 0.7188, 0.6719, 0.7188, 0.6875, 0.7188, 0.8281, 0.7188, 0.8125, 0.7188, 0.8125, 0.7188, 0.8281, 0.7188, 0.75, 0.5156, 0.7656, 0.5156, 0.7656, 0.5312, 0.75, 0.5312, 0.75, 0.5, 0.7656, 0.5, 0.7656, 0.5156, 0.75, 0.5156, 0.7656, 0.5, 0.7812, 0.5, 0.7812, 0.5156, 0.7656, 0.5156, 0.8438, 0.6719, 0.8594, 0.6719, 0.8594, 0.6719, 0.8438, 0.6719, 0.75, 0.5312, 0.7656, 0.5312, 0.7656, 0.5469, 0.75, 0.5469, 0.7656, 0.5312, 0.7812, 0.5312, 0.7812, 0.5469, 0.7656, 0.5469, 0.6719, 0.5938, 0.6562, 0.5938, 0.6562, 0.5938, 0.6719, 0.5938, 0.6719, 0.5938, 0.6406, 0.5938, 0.625, 0.5938, 0.625, 0.5938, 0.6406, 0.5938, 0.7344, 0.5469, 0.75, 0.5469, 0.75, 0.5469, 0.7344, 0.5469, 0.8125, 0.5938, 0.7969, 0.5938, 0.7969, 0.5938, 0.8125, 0.5938, 0.8281, 0.7344, 0.8281, 0.7188, 0.8281, 0.7188, 0.8281, 0.7344, 0.7188, 0.5469, 0.7344, 0.5469, 0.7344, 0.5469, 0.7188, 0.5469, 0.7344, 0.7188, 0.7188, 0.7188, 0.7188, 0.7188, 0.7344, 0.7188, 0.7812, 0.5938, 0.7656, 0.5938, 0.7656, 0.5938, 0.7812, 0.5938, 0.8281, 0.75, 0.8281, 0.7344, 0.8281, 0.7344, 0.8281, 0.75, 0.625, 0.3281, 0.625, 0.3125, 0.625, 0.3125, 0.625, 0.3281, 0.8281, 0.6719, 0.8438, 0.6719, 0.8438, 0.6719, 0.8281, 0.6719, 0.7031, 0.7188, 0.6875, 0.7188, 0.6875, 0.7188, 0.7031, 0.7188, 0.625, 0.07812, 0.625, 0.0625, 0.625, 0.0625, 0.625, 0.07812, 0.625, 0.2812, 0.625, 0.2656, 0.625, 0.2656, 0.625, 0.2812, 0.8125, 0.6719, 0.8281, 0.6719, 0.8281, 0.6719, 0.8125, 0.6719, 0.625, 0.6094, 0.6406, 0.6094, 0.6406, 0.625, 0.625, 0.625, 0.625, 0.5938, 0.6406, 0.5938, 0.6406, 0.6094, 0.625, 0.6094, 0.6406, 0.5938, 0.6562, 0.5938, 0.6562, 0.6094, 0.6406, 0.6094, 0.6562, 0.5156, 0.6719, 0.5156, 0.6719, 0.5312, 0.6562, 0.5312, 0.6562, 0.5, 0.6719, 0.5, 0.6719, 0.5156, 0.6562, 0.5156, 0.6719, 0.5, 0.6875, 0.5, 0.6875, 0.5156, 0.6719, 0.5156, 0.625, 0.2969, 0.625, 0.2812, 0.625, 0.2812, 0.625, 0.2969, 0.625, 0.5781, 0.625, 0.5625, 0.625, 0.5625, 0.625, 0.5781, 0.625, 0.03125, 0.625, 0.01562, 0.625, 0.01562, 0.625, 0.03125, 0.625, 0.04688, 0.625, 0.03125, 0.625, 0.03125, 0.625, 0.04688, 0.625, 0.5312, 0.625, 0.5156, 0.625, 0.5156, 0.625, 0.5312, 0.6562, 0.5156, 0.6562, 0.5312, 0.6562, 0.5312, 0.6562, 0.5156, 0.7188, 0.5156, 0.7344, 0.5156, 0.7344, 0.5312, 0.7188, 0.5312, 0.7188, 0.5, 0.7344, 0.5, 0.7344, 0.5156, 0.7188, 0.5156, 0.7344, 0.5, 0.75, 0.5, 0.75, 0.5156, 0.7344, 0.5156, 0.6875, 0.5156, 0.7031, 0.5156, 0.7031, 0.5312, 0.6875, 0.5312, 0.6875, 0.5, 0.7031, 0.5, 0.7031, 0.5156, 0.6875, 0.5156, 0.7031, 0.5, 0.7188, 0.5, 0.7188, 0.5156, 0.7031, 0.5156, 0.7344, 0.5938, 0.7188, 0.5938, 0.7188, 0.5938, 0.7188, 0.5938, 0.7344, 0.5938, 0.6875, 0.5312, 0.7031, 0.5312, 0.7031, 0.5469, 0.6875, 0.5469, 0.7031, 0.5312, 0.7188, 0.5312, 0.7188, 0.5469, 0.7031, 0.5469, 0.6562, 0.7031, 0.6719, 0.7031, 0.6719, 0.7188, 0.6562, 0.7188, 0.6562, 0.6875, 0.6719, 0.6875, 0.6719, 0.7031, 0.6562, 0.7031, 0.625, 0.5469, 0.625, 0.5312, 0.625, 0.5312, 0.625, 0.5469, 0.625, 0.7031, 0.6406, 0.7031, 0.6406, 0.7188, 0.625, 0.7188, 0.625, 0.6875, 0.6406, 0.6875, 0.6406, 0.7031, 0.625, 0.7031, 0.6406, 0.6875, 0.6562, 0.6875, 0.6562, 0.7031, 0.6406, 0.7031, 0.625, 0.7344, 0.6406, 0.7344, 0.6406, 0.75, 0.625, 0.75, 0.625, 0.7188, 0.6406, 0.7188, 0.6406, 0.7344, 0.625, 0.7344, 0.6406, 0.7188, 0.6562, 0.7188, 0.6562, 0.7344, 0.6406, 0.7344, 0.6562, 0.6406, 0.6719, 0.6406, 0.6719, 0.6562, 0.6562, 0.6562, 0.6562, 0.625, 0.6719, 0.625, 0.6719, 0.6406, 0.6562, 0.6406, 0.6719, 0.625, 0.6875, 0.625, 0.6875, 0.6406, 0.6719, 0.6406, 0.625, 0.6406, 0.6406, 0.6406, 0.6406, 0.6562, 0.625, 0.6562, 0.625, 0.625, 0.6406, 0.625, 0.6406, 0.6406, 0.625, 0.6406, 0.6406, 0.625, 0.6562, 0.625, 0.6562, 0.6406, 0.6406, 0.6406, 0.625, 0.6719, 0.6406, 0.6719, 0.6406, 0.6875, 0.625, 0.6875, 0.625, 0.6562, 0.6406, 0.6562, 0.6406, 0.6719, 0.625, 0.6719, 0.6406, 0.6562, 0.6562, 0.6562, 0.6562, 0.6719, 0.6406, 0.6719, 0.7188, 0.6406, 0.7344, 0.6406, 0.7344, 0.6562, 0.7188, 0.6562, 0.7188, 0.625, 0.7344, 0.625, 0.7344, 0.6406, 0.7188, 0.6406, 0.7344, 0.625, 0.75, 0.625, 0.75, 0.6406, 0.7344, 0.6406, 0.6875, 0.6406, 0.7031, 0.6406, 0.7031, 0.6562, 0.6875, 0.6562, 0.6875, 0.625, 0.7031, 0.625, 0.7031, 0.6406, 0.6875, 0.6406, 0.7031, 0.625, 0.7188, 0.625, 0.7188, 0.6406, 0.7031, 0.6406, 0.6875, 0.6562, 0.7031, 0.6562, 0.7031, 0.6719, 0.6953, 0.6719, 0.6875, 0.6719, 0.7031, 0.6562, 0.7188, 0.6562, 0.7188, 0.6719, 0.7109, 0.6719, 0.7031, 0.6719, 0.7812, 0.5156, 0.7812, 0.5, 0.7812, 0.5, 0.7812, 0.5156, 0.625, 0.2031, 0.625, 0.1875, 0.625, 0.1875, 0.625, 0.2031, 0.625, 0.5, 0.625, 0.4844, 0.625, 0.4844, 0.625, 0.5, 0.7812, 0.5469, 0.7812, 0.5312, 0.7812, 0.5312, 0.7812, 0.5469, 0.6875, 0.6719, 0.6953, 0.6719, 0.6953, 0.6719, 0.6875, 0.6719, 0.625, 0.25, 0.625, 0.2344, 0.625, 0.2344, 0.625, 0.25, 0.75, 0.7344, 0.7656, 0.7344, 0.7656, 0.75, 0.75, 0.75, 0.75, 0.7188, 0.7656, 0.7188, 0.7656, 0.7344, 0.75, 0.7344, 0.7656, 0.7188, 0.7812, 0.7188, 0.7812, 0.7344, 0.7656, 0.7344, 0.7812, 0.6406, 0.7969, 0.6406, 0.7969, 0.6562, 0.7812, 0.6562, 0.7812, 0.625, 0.7969, 0.625, 0.7969, 0.6406, 0.7812, 0.6406, 0.7969, 0.625, 0.8125, 0.625, 0.8125, 0.6406, 0.7969, 0.6406, 0.75, 0.6406, 0.7656, 0.6406, 0.7656, 0.6562, 0.75, 0.6562, 0.75, 0.625, 0.7656, 0.625, 0.7656, 0.6406, 0.75, 0.6406, 0.7656, 0.625, 0.7812, 0.625, 0.7812, 0.6406, 0.7656, 0.6406, 0.625, 0.1719, 0.625, 0.1562, 0.625, 0.1562, 0.625, 0.1719, 0.75, 0.6562, 0.7656, 0.6562, 0.7656, 0.6719, 0.75, 0.6719, 0.7656, 0.6562, 0.7812, 0.6562, 0.7812, 0.6719, 0.7656, 0.6719, 0.8438, 0.6406, 0.8594, 0.6406, 0.8594, 0.6562, 0.8438, 0.6562, 0.8438, 0.625, 0.8594, 0.625, 0.8594, 0.6406, 0.8438, 0.6406, 0.8594, 0.625, 0.875, 0.625, 0.875, 0.6406, 0.8594, 0.6406, 0.8125, 0.6406, 0.8281, 0.6406, 0.8281, 0.6562, 0.8125, 0.6562, 0.8125, 0.625, 0.8281, 0.625, 0.8281, 0.6406, 0.8125, 0.6406, 0.8281, 0.625, 0.8438, 0.625, 0.8438, 0.6406, 0.8281, 0.6406, 0.8594, 0.5938, 0.8438, 0.5938, 0.8438, 0.5938, 0.8594, 0.5938, 0.8125, 0.6562, 0.8281, 0.6562, 0.8281, 0.6719, 0.8125, 0.6719, 0.8281, 0.6562, 0.8438, 0.6562, 0.8438, 0.6719, 0.8281, 0.6719, 0.8125, 0.7188, 0.7969, 0.7188, 0.7969, 0.7188, 0.8125, 0.7188, 0.8438, 0.6562, 0.8594, 0.6562, 0.8594, 0.6719, 0.8438, 0.6719, 0.8594, 0.6562, 0.875, 0.6562, 0.875, 0.6719, 0.8594, 0.6719, 0.8281, 0.5938, 0.8125, 0.5938, 0.8125, 0.5938, 0.8281, 0.5938, 0.7812, 0.6562, 0.7969, 0.6562, 0.7969, 0.6719, 0.7812, 0.6719, 0.7969, 0.6562, 0.8125, 0.6562, 0.8125, 0.6719, 0.7969, 0.6719, 0.7812, 0.7344, 0.7969, 0.7344, 0.7969, 0.75, 0.7812, 0.75, 0.7812, 0.7188, 0.7969, 0.7188, 0.7969, 0.7344, 0.7812, 0.7344, 0.7969, 0.7188, 0.8125, 0.7188, 0.8125, 0.7344, 0.7969, 0.7344, 0.7812, 0.7188, 0.7656, 0.7188, 0.7656, 0.7188, 0.7812, 0.7188, 0.7188, 0.6562, 0.7344, 0.6562, 0.7344, 0.6719, 0.7188, 0.6719, 0.7344, 0.6562, 0.75, 0.6562, 0.75, 0.6719, 0.7344, 0.6719, 0.6562, 0.6719, 0.6719, 0.6719, 0.6719, 0.6875, 0.6562, 0.6875, 0.6562, 0.6562, 0.6719, 0.6562, 0.6719, 0.6719, 0.6562, 0.6719, 0.6719, 0.6562, 0.6875, 0.6562, 0.6875, 0.6719, 0.6797, 0.6719, 0.6719, 0.6719, 0.6562, 0.7344, 0.6719, 0.7344, 0.6719, 0.75, 0.6562, 0.75, 0.6562, 0.7188, 0.6719, 0.7188, 0.6719, 0.7344, 0.6562, 0.7344, 0.6719, 0.7188, 0.6875, 0.7188, 0.6875, 0.7344, 0.6719, 0.7344, 0.6719, 0.6875, 0.6719, 0.6719, 0.6719, 0.6719, 0.6719, 0.6719, 0.6719, 0.6875, 0.7188, 0.5312, 0.7344, 0.5312, 0.7344, 0.5469, 0.7188, 0.5469, 0.7344, 0.5312, 0.75, 0.5312, 0.75, 0.5469, 0.7344, 0.5469, 0.625, 1.0, 0.625, 0.9844, 0.625, 0.9844, 0.625, 1.0, 0.6562, 0.5312, 0.6719, 0.5312, 0.6719, 0.5469, 0.6562, 0.5469, 0.6719, 0.5312, 0.6875, 0.5312, 0.6875, 0.5469, 0.6719, 0.5469, 0.6562, 0.6094, 0.6719, 0.6094, 0.6719, 0.625, 0.6562, 0.625, 0.6562, 0.5938, 0.6719, 0.5938, 0.6719, 0.6094, 0.6562, 0.6094, 0.6719, 0.5938, 0.6797, 0.5938, 0.6875, 0.5938, 0.6875, 0.6094, 0.6719, 0.6094, 0.6953, 0.6719, 0.6875, 0.6719, 0.6875, 0.6719, 0.6953, 0.6719, 0.7344, 0.6719, 0.75, 0.6719, 0.75, 0.6719, 0.7344, 0.6719, 0.7188, 0.6719, 0.7188, 0.6719, 0.7188, 0.6719, 0.7188, 0.6719, 0.7188, 0.6719, 0.7344, 0.6719, 0.7344, 0.6719, 0.7188, 0.6719, 0.7188, 0.6719, 0.6562, 0.5938, 0.6406, 0.5938, 0.6406, 0.5938, 0.6562, 0.5938, 0.7812, 0.6094, 0.7969, 0.6094, 0.7969, 0.625, 0.7812, 0.625, 0.7812, 0.5938, 0.7969, 0.5938, 0.7969, 0.6094, 0.7812, 0.6094, 0.7969, 0.5938, 0.8125, 0.5938, 0.8125, 0.6094, 0.7969, 0.6094, 0.8438, 0.6094, 0.8594, 0.6094, 0.8594, 0.625, 0.8438, 0.625, 0.8438, 0.5938, 0.8594, 0.5938, 0.8594, 0.6094, 0.8438, 0.6094, 0.8594, 0.5938, 0.875, 0.5938, 0.875, 0.6094, 0.8594, 0.6094, 0.7188, 0.6094, 0.7344, 0.6094, 0.7344, 0.625, 0.7188, 0.625, 0.7188, 0.5938, 0.7344, 0.5938, 0.7344, 0.6094, 0.7188, 0.6094, 0.7344, 0.5938, 0.75, 0.5938, 0.75, 0.6094, 0.7344, 0.6094, 0.7188, 0.7344, 0.7344, 0.7344, 0.7344, 0.75, 0.7188, 0.75, 0.7188, 0.7188, 0.7344, 0.7188, 0.7344, 0.7344, 0.7188, 0.7344, 0.7344, 0.7188, 0.75, 0.7188, 0.75, 0.7344, 0.7344, 0.7344, 0.7969, 0.5938, 0.7812, 0.5938, 0.7812, 0.5938, 0.7969, 0.5938, 0.7656, 0.6719, 0.7812, 0.6719, 0.7812, 0.6719, 0.7656, 0.6719, 0.7656, 0.5938, 0.75, 0.5938, 0.75, 0.5938, 0.7656, 0.5938, 0.8594, 0.7344, 0.875, 0.7344, 0.875, 0.75, 0.8594, 0.75, 0.7969, 0.5469, 0.8125, 0.5469, 0.8125, 0.5625, 0.7969, 0.5625, 0.8125, 0.5469, 0.8281, 0.5469, 0.8281, 0.5469, 0.8125, 0.5469, 0.6719, 0.5469, 0.6875, 0.5469, 0.6875, 0.5625, 0.6719, 0.5625, 0.7344, 0.5469, 0.75, 0.5469, 0.75, 0.5625, 0.7344, 0.5625, 0.6719, 0.6719, 0.6797, 0.6719, 0.6875, 0.6719, 0.6875, 0.6875, 0.6719, 0.6875, 0.7344, 0.6719, 0.75, 0.6719, 0.75, 0.6875, 0.7344, 0.6875, 0.7969, 0.6719, 0.8125, 0.6719, 0.8125, 0.6875, 0.7969, 0.6875, 0.8594, 0.6719, 0.875, 0.6719, 0.875, 0.6875, 0.8594, 0.6875, 0.8281, 0.6719, 0.8438, 0.6719, 0.8438, 0.6875, 0.8281, 0.6875, 0.7656, 0.6719, 0.7812, 0.6719, 0.7812, 0.6875, 0.7656, 0.6875, 0.7656, 0.7031, 0.7812, 0.7031, 0.7812, 0.7188, 0.7656, 0.7188, 0.7969, 0.7031, 0.8125, 0.7031, 0.8125, 0.7188, 0.7969, 0.7188, 0.7031, 0.6719, 0.7109, 0.6719, 0.7188, 0.6719, 0.7188, 0.6875, 0.7031, 0.6875, 0.6719, 0.7031, 0.6875, 0.7031, 0.6875, 0.7188, 0.6719, 0.7188, 0.7031, 0.5469, 0.7188, 0.5469, 0.7188, 0.5625, 0.7031, 0.5625, 0.6406, 0.5469, 0.6562, 0.5469, 0.6562, 0.5625, 0.6406, 0.5625, 0.6406, 0.5156, 0.6562, 0.5156, 0.6562, 0.5312, 0.6406, 0.5312, 0.6406, 0.5781, 0.6562, 0.5781, 0.6562, 0.5938, 0.6406, 0.5938, 0.6719, 0.5781, 0.6875, 0.5781, 0.6875, 0.5938, 0.6797, 0.5938, 0.6719, 0.5938, 0.625, 0.2188, 0.625, 0.2031, 0.625, 0.2031, 0.625, 0.2188, 0.8594, 0.5938, 0.8438, 0.5938, 0.8438, 0.5938, 0.8594, 0.5938, 0.8125, 0.5938, 0.8125, 0.5781, 0.8125, 0.5781, 0.8125, 0.5938, 0.7656, 0.5469, 0.7812, 0.5469, 0.7812, 0.5625, 0.7656, 0.5625, 0.7969, 0.5156, 0.8125, 0.5156, 0.8125, 0.5312, 0.7969, 0.5312, 0.7656, 0.5781, 0.7812, 0.5781, 0.7812, 0.5938, 0.7656, 0.5938, 0.7969, 0.5781, 0.8125, 0.5781, 0.8125, 0.5938, 0.7969, 0.5938, 0.8438, 0.5156, 0.8438, 0.5, 0.8438, 0.5, 0.8438, 0.5156, 0.625, 0.2188, 0.625, 0.2031, 0.625, 0.2031, 0.625, 0.2188, 0.7031, 0.5781, 0.7188, 0.5781, 0.7188, 0.5938, 0.7109, 0.5938, 0.7031, 0.5938, 0.7344, 0.5781, 0.75, 0.5781, 0.75, 0.5938, 0.7344, 0.5938, 0.7031, 0.7031, 0.7188, 0.7031, 0.7188, 0.7188, 0.7031, 0.7188, 0.7344, 0.7031, 0.75, 0.7031, 0.75, 0.7188, 0.7344, 0.7188, 0.8281, 0.7344, 0.8438, 0.7344, 0.8438, 0.75, 0.8281, 0.75, 0.8281, 0.7031, 0.8438, 0.7031, 0.8438, 0.7188, 0.8281, 0.7188, 0.8594, 0.7031, 0.875, 0.7031, 0.875, 0.7188, 0.8594, 0.7188, 0.8438, 0.7031, 0.8594, 0.7031, 0.8594, 0.7188, 0.8438, 0.7188, 0.8438, 0.6875, 0.8594, 0.6875, 0.8594, 0.7031, 0.8438, 0.7031, 0.8594, 0.6875, 0.875, 0.6875, 0.875, 0.7031, 0.8594, 0.7031, 0.8125, 0.7031, 0.8281, 0.7031, 0.8281, 0.7188, 0.8125, 0.7188, 0.8125, 0.6875, 0.8281, 0.6875, 0.8281, 0.7031, 0.8125, 0.7031, 0.8281, 0.6875, 0.8438, 0.6875, 0.8438, 0.7031, 0.8281, 0.7031, 0.8281, 0.7188, 0.8438, 0.7188, 0.8438, 0.7344, 0.8281, 0.7344, 0.7188, 0.7031, 0.7344, 0.7031, 0.7344, 0.7188, 0.7188, 0.7188, 0.7188, 0.6875, 0.7344, 0.6875, 0.7344, 0.7031, 0.7188, 0.7031, 0.7344, 0.6875, 0.75, 0.6875, 0.75, 0.7031, 0.7344, 0.7031, 0.6875, 0.7031, 0.7031, 0.7031, 0.7031, 0.7188, 0.6875, 0.7188, 0.6875, 0.6875, 0.7031, 0.6875, 0.7031, 0.7031, 0.6875, 0.7031, 0.7031, 0.6875, 0.7188, 0.6875, 0.7188, 0.7031, 0.7031, 0.7031, 0.7188, 0.5781, 0.7344, 0.5781, 0.7344, 0.5938, 0.7188, 0.5938, 0.7188, 0.5625, 0.7344, 0.5625, 0.7344, 0.5781, 0.7188, 0.5781, 0.7344, 0.5625, 0.75, 0.5625, 0.75, 0.5781, 0.7344, 0.5781, 0.6875, 0.5781, 0.7031, 0.5781, 0.7031, 0.5938, 0.6953, 0.5938, 0.6875, 0.5938, 0.6875, 0.5625, 0.7031, 0.5625, 0.7031, 0.5781, 0.6875, 0.5781, 0.7031, 0.5625, 0.7188, 0.5625, 0.7188, 0.5781, 0.7031, 0.5781, 0.625, 0.1719, 0.625, 0.1562, 0.625, 0.1562, 0.625, 0.1719, 0.8281, 0.5938, 0.8125, 0.5938, 0.8125, 0.5938, 0.8281, 0.5938, 0.625, 0.2812, 0.625, 0.2656, 0.625, 0.2656, 0.625, 0.2812, 0.8125, 0.5781, 0.8125, 0.5625, 0.8125, 0.5625, 0.8125, 0.5781, 0.8281, 0.5156, 0.8438, 0.5156, 0.8438, 0.5156, 0.8281, 0.5156, 0.625, 0.2344, 0.625, 0.2188, 0.625, 0.2188, 0.625, 0.2344, 0.7812, 0.5781, 0.7969, 0.5781, 0.7969, 0.5938, 0.7812, 0.5938, 0.7812, 0.5625, 0.7969, 0.5625, 0.7969, 0.5781, 0.7812, 0.5781, 0.7969, 0.5625, 0.8125, 0.5625, 0.8125, 0.5781, 0.7969, 0.5781, 0.75, 0.5781, 0.7656, 0.5781, 0.7656, 0.5938, 0.75, 0.5938, 0.75, 0.5625, 0.7656, 0.5625, 0.7656, 0.5781, 0.75, 0.5781, 0.7656, 0.5625, 0.7812, 0.5625, 0.7812, 0.5781, 0.7656, 0.5781, 0.7812, 0.5156, 0.7969, 0.5156, 0.7969, 0.5312, 0.7812, 0.5312, 0.7812, 0.5, 0.7969, 0.5, 0.7969, 0.5156, 0.7812, 0.5156, 0.7969, 0.5, 0.8125, 0.5, 0.8125, 0.5156, 0.7969, 0.5156, 0.75, 0.5469, 0.7656, 0.5469, 0.7656, 0.5625, 0.75, 0.5625, 0.625, 0.2656, 0.625, 0.25, 0.625, 0.25, 0.625, 0.2656, 0.625, 0.2031, 0.625, 0.1875, 0.625, 0.1875, 0.625, 0.2031, 0.8125, 0.5156, 0.8281, 0.5156, 0.8281, 0.5156, 0.8125, 0.5156, 0.625, 0.1875, 0.625, 0.1719, 0.625, 0.1719, 0.625, 0.1875, 0.8125, 0.5, 0.8281, 0.5, 0.8281, 0.5156, 0.8125, 0.5156, 0.8281, 0.5, 0.8438, 0.5, 0.8438, 0.5156, 0.8281, 0.5156, 0.875, 0.5938, 0.8594, 0.5938, 0.8594, 0.5938, 0.875, 0.5938, 0.8125, 0.5469, 0.8125, 0.5312, 0.8125, 0.5312, 0.8125, 0.5469, 0.8438, 0.5938, 0.8281, 0.5938, 0.8281, 0.5938, 0.8438, 0.5938, 0.6562, 0.5781, 0.6719, 0.5781, 0.6719, 0.5938, 0.6562, 0.5938, 0.6562, 0.5625, 0.6719, 0.5625, 0.6719, 0.5781, 0.6562, 0.5781, 0.6719, 0.5625, 0.6875, 0.5625, 0.6875, 0.5781, 0.6719, 0.5781, 0.625, 0.5781, 0.6406, 0.5781, 0.6406, 0.5938, 0.625, 0.5938, 0.625, 0.5625, 0.6406, 0.5625, 0.6406, 0.5781, 0.625, 0.5781, 0.6406, 0.5625, 0.6562, 0.5625, 0.6562, 0.5781, 0.6406, 0.5781, 0.625, 0.5156, 0.6406, 0.5156, 0.6406, 0.5312, 0.625, 0.5312, 0.625, 0.5, 0.6406, 0.5, 0.6406, 0.5156, 0.625, 0.5156, 0.6406, 0.5, 0.6562, 0.5, 0.6562, 0.5156, 0.6406, 0.5156, 0.625, 0.5469, 0.6406, 0.5469, 0.6406, 0.5625, 0.625, 0.5625, 0.625, 0.5312, 0.6406, 0.5312, 0.6406, 0.5469, 0.625, 0.5469, 0.6406, 0.5312, 0.6562, 0.5312, 0.6562, 0.5469, 0.6406, 0.5469, 0.6875, 0.5469, 0.7031, 0.5469, 0.7031, 0.5625, 0.6875, 0.5625, 0.6719, 0.6875, 0.6875, 0.6875, 0.6875, 0.7031, 0.6719, 0.7031, 0.6875, 0.6719, 0.6953, 0.6719, 0.7031, 0.6719, 0.7031, 0.6875, 0.6875, 0.6875, 0.7812, 0.7031, 0.7969, 0.7031, 0.7969, 0.7188, 0.7812, 0.7188, 0.7812, 0.6875, 0.7969, 0.6875, 0.7969, 0.7031, 0.7812, 0.7031, 0.7969, 0.6875, 0.8125, 0.6875, 0.8125, 0.7031, 0.7969, 0.7031, 0.75, 0.7031, 0.7656, 0.7031, 0.7656, 0.7188, 0.75, 0.7188, 0.75, 0.6875, 0.7656, 0.6875, 0.7656, 0.7031, 0.75, 0.7031, 0.7656, 0.6875, 0.7812, 0.6875, 0.7812, 0.7031, 0.7656, 0.7031, 0.75, 0.6719, 0.7656, 0.6719, 0.7656, 0.6875, 0.75, 0.6875, 0.8125, 0.6719, 0.8281, 0.6719, 0.8281, 0.6875, 0.8125, 0.6875, 0.8438, 0.6719, 0.8594, 0.6719, 0.8594, 0.6875, 0.8438, 0.6875, 0.7812, 0.6719, 0.7969, 0.6719, 0.7969, 0.6875, 0.7812, 0.6875, 0.7188, 0.6719, 0.7344, 0.6719, 0.7344, 0.6875, 0.7188, 0.6875, 0.7188, 0.5469, 0.7344, 0.5469, 0.7344, 0.5625, 0.7188, 0.5625, 0.6562, 0.5469, 0.6719, 0.5469, 0.6719, 0.5625, 0.6562, 0.5625, 0.8125, 0.5625, 0.8125, 0.5469, 0.8125, 0.5469, 0.8125, 0.5625, 0.625, 0.25, 0.625, 0.2344, 0.625, 0.2344, 0.625, 0.25, 0.8125, 0.5312, 0.8125, 0.5156, 0.8125, 0.5156, 0.8125, 0.5312, 0.7812, 0.5469, 0.7969, 0.5469, 0.7969, 0.5625, 0.7812, 0.5625, 0.7812, 0.5312, 0.7969, 0.5312, 0.7969, 0.5469, 0.7812, 0.5469, 0.7969, 0.5312, 0.8125, 0.5312, 0.8125, 0.5469, 0.7969, 0.5469, 0.8438, 0.7344, 0.8594, 0.7344, 0.8594, 0.75, 0.8438, 0.75, 0.8438, 0.7188, 0.8594, 0.7188, 0.8594, 0.7344, 0.8438, 0.7344, 0.8594, 0.7188, 0.875, 0.7188, 0.875, 0.7344, 0.8594, 0.7344, 0.8125, 0.5312, 0.8281, 0.5312, 0.8281, 0.5312, 0.8125, 0.5312, 0.8125, 0.5469, 0.8125, 0.5312, 0.8125, 0.5312, 0.8125, 0.5469, 0.8281, 0.5156, 0.8438, 0.5156, 0.8438, 0.5312, 0.8281, 0.5312, 0.8438, 0.5156, 0.8438, 0.5, 0.8438, 0.5, 0.8438, 0.5156, 0.8438, 0.5312, 0.8438, 0.5156, 0.8438, 0.5156, 0.8438, 0.5312, 0.625, 0.1719, 0.625, 0.1562, 0.625, 0.1562, 0.625, 0.1719, 0.8125, 0.5625, 0.8125, 0.5469, 0.8125, 0.5469, 0.8125, 0.5625, 0.625, 0.2344, 0.625, 0.2188, 0.625, 0.2188, 0.625, 0.2344, 0.625, 0.1875, 0.625, 0.1719, 0.625, 0.1719, 0.625, 0.1875, 0.875, 0.5938, 0.8594, 0.5938, 0.8594, 0.5938, 0.875, 0.5938, 0.8594, 0.5938, 0.8438, 0.5938, 0.8438, 0.5938, 0.8594, 0.5938, 0.625, 0.25, 0.625, 0.2344, 0.625, 0.2344, 0.625, 0.25, 0.8125, 0.5781, 0.8125, 0.5625, 0.8125, 0.5625, 0.8125, 0.5781, 0.8438, 0.5938, 0.8281, 0.5938, 0.8281, 0.5938, 0.8438, 0.5938, 0.8281, 0.5938, 0.8125, 0.5938, 0.8125, 0.5938, 0.8281, 0.5938, 0.8125, 0.5156, 0.8281, 0.5156, 0.8281, 0.5312, 0.8125, 0.5312, 0.625, 0.2656, 0.625, 0.25, 0.625, 0.25, 0.625, 0.2656, 0.8125, 0.5938, 0.8125, 0.5781, 0.8125, 0.5781, 0.8125, 0.5938, 0.625, 0.2031, 0.625, 0.1875, 0.625, 0.1875, 0.625, 0.2031, 0.625, 0.2812, 0.625, 0.2656, 0.625, 0.2656, 0.625, 0.2812, 0.625, 0.2188, 0.625, 0.2031, 0.625, 0.2031, 0.625, 0.2188, 0.8281, 0.5312, 0.8438, 0.5312, 0.8438, 0.5312, 0.8281, 0.5312, 0.875, 0.5938, 0.8594, 0.5938, 0.8594, 0.5938, 0.875, 0.5938, 0.8594, 0.5938, 0.8438, 0.5938, 0.8438, 0.5938, 0.8594, 0.5938, 0.8125, 0.5781, 0.8125, 0.5625, 0.8125, 0.5625, 0.8125, 0.5781, 0.8125, 0.5938, 0.8125, 0.5781, 0.8125, 0.5781, 0.8125, 0.5938, 0.8438, 0.5938, 0.8281, 0.5938, 0.8281, 0.5938, 0.8438, 0.5938, 0.8438, 0.5312, 0.8438, 0.5156, 0.8438, 0.5156, 0.8438, 0.5312, 0.625, 0.2656, 0.625, 0.25, 0.625, 0.25, 0.625, 0.2656, 0.625, 0.25, 0.625, 0.2344, 0.625, 0.2344, 0.625, 0.25, 0.8281, 0.5938, 0.8125, 0.5938, 0.8125, 0.5938, 0.8281, 0.5938, 0.625, 0.2031, 0.625, 0.1875, 0.625, 0.1875, 0.625, 0.2031, 0.8125, 0.5625, 0.8125, 0.5469, 0.8125, 0.5469, 0.8125, 0.5625, 0.625, 0.1875, 0.625, 0.1719, 0.625, 0.1719, 0.625, 0.1875, 0.8438, 0.5156, 0.8438, 0.5, 0.8438, 0.5, 0.8438, 0.5156, 0.8125, 0.5312, 0.8281, 0.5312, 0.8281, 0.5469, 0.8125, 0.5469, 0.8281, 0.5312, 0.8438, 0.5312, 0.8438, 0.5469, 0.8281, 0.5469, 0.625, 0.2812, 0.625, 0.2656, 0.625, 0.2656, 0.625, 0.2812, 0.625, 0.1719, 0.625, 0.1562, 0.625, 0.1562, 0.625, 0.1719, 0.8438, 0.5469, 0.8438, 0.5312, 0.8438, 0.5312, 0.8438, 0.5469, 0.8281, 0.5469, 0.8438, 0.5469, 0.8438, 0.5625, 0.8281, 0.5625, 0.625, 0.1875, 0.625, 0.1719, 0.625, 0.1719, 0.625, 0.1875, 0.625, 0.2656, 0.625, 0.25, 0.625, 0.25, 0.625, 0.2656, 0.625, 0.2812, 0.625, 0.2656, 0.625, 0.2656, 0.625, 0.2812, 0.8438, 0.5938, 0.8281, 0.5938, 0.8281, 0.5938, 0.8438, 0.5938, 0.8438, 0.5312, 0.8438, 0.5156, 0.8438, 0.5156, 0.8438, 0.5312, 0.625, 0.2031, 0.625, 0.1875, 0.625, 0.1875, 0.625, 0.2031, 0.625, 0.2188, 0.625, 0.2031, 0.625, 0.2031, 0.625, 0.2188, 0.8281, 0.5625, 0.8438, 0.5625, 0.8438, 0.5625, 0.8281, 0.5625, 0.625, 0.1719, 0.625, 0.1562, 0.625, 0.1562, 0.625, 0.1719, 0.8281, 0.5938, 0.8125, 0.5938, 0.8125, 0.5938, 0.8281, 0.5938, 0.8438, 0.5156, 0.8438, 0.5, 0.8438, 0.5, 0.8438, 0.5156, 0.625, 0.2344, 0.625, 0.2188, 0.625, 0.2188, 0.625, 0.2344, 0.8438, 0.5469, 0.8438, 0.5312, 0.8438, 0.5312, 0.8438, 0.5469, 0.8125, 0.5469, 0.8281, 0.5469, 0.8281, 0.5625, 0.8125, 0.5625, 0.8125, 0.5938, 0.8125, 0.5781, 0.8125, 0.5781, 0.8125, 0.5938, 0.8594, 0.5938, 0.8438, 0.5938, 0.8438, 0.5938, 0.8594, 0.5938, 0.8438, 0.5625, 0.8438, 0.5469, 0.8438, 0.5469, 0.8438, 0.5625, 0.625, 0.2344, 0.625, 0.2188, 0.625, 0.2188, 0.625, 0.2344, 0.8281, 0.5469, 0.8438, 0.5469, 0.8438, 0.5469, 0.8281, 0.5469, 0.625, 0.1719, 0.625, 0.1562, 0.625, 0.1562, 0.625, 0.1719, 0.8438, 0.5156, 0.8438, 0.5, 0.8438, 0.5, 0.8438, 0.5156, 0.8438, 0.5312, 0.8438, 0.5156, 0.8438, 0.5156, 0.8438, 0.5312, 0.625, 0.2344, 0.625, 0.2188, 0.625, 0.2188, 0.625, 0.2344, 0.8438, 0.5469, 0.8438, 0.5312, 0.8438, 0.5312, 0.8438, 0.5469, 0.8438, 0.5625, 0.8438, 0.5469, 0.8438, 0.5469, 0.8438, 0.5625, 0.8594, 0.5938, 0.8438, 0.5938, 0.8438, 0.5938, 0.8594, 0.5938, 0.625, 0.25, 0.625, 0.2344, 0.625, 0.2344, 0.625, 0.25, 0.8125, 0.5625, 0.8281, 0.5625, 0.8281, 0.5781, 0.8125, 0.5781, 0.8281, 0.5625, 0.8438, 0.5625, 0.8438, 0.5781, 0.8281, 0.5781, 0.8281, 0.5781, 0.8438, 0.5781, 0.8438, 0.5781, 0.8281, 0.5781, 0.625, 0.2188, 0.625, 0.2031, 0.625, 0.2031, 0.625, 0.2188, 0.875, 0.5938, 0.8594, 0.5938, 0.8594, 0.5938, 0.875, 0.5938, 0.625, 0.1875, 0.625, 0.1719, 0.625, 0.1719, 0.625, 0.1875, 0.8125, 0.5781, 0.8281, 0.5781, 0.8281, 0.5781, 0.8125, 0.5781, 0.625, 0.2656, 0.625, 0.25, 0.625, 0.25, 0.625, 0.2656, 0.875, 0.5938, 0.8594, 0.5938, 0.8594, 0.5938, 0.875, 0.5938, 0.8125, 0.5781, 0.8125, 0.5625, 0.8125, 0.5625, 0.8125, 0.5781, 0.8125, 0.5625, 0.8281, 0.5625, 0.8281, 0.5625, 0.8125, 0.5625, 0.625, 0.25, 0.625, 0.2344, 0.625, 0.2344, 0.625, 0.25, 0.8594, 0.5469, 0.875, 0.5469, 0.875, 0.5625, 0.8594, 0.5625, 0.8594, 0.5156, 0.875, 0.5156, 0.875, 0.5312, 0.8594, 0.5312, 0.8281, 0.5781, 0.8438, 0.5781, 0.8438, 0.5938, 0.8281, 0.5938, 0.8594, 0.5781, 0.875, 0.5781, 0.875, 0.5938, 0.8594, 0.5938, 0.8438, 0.5781, 0.8594, 0.5781, 0.8594, 0.5938, 0.8438, 0.5938, 0.8438, 0.5625, 0.8594, 0.5625, 0.8594, 0.5781, 0.8438, 0.5781, 0.8594, 0.5625, 0.875, 0.5625, 0.875, 0.5781, 0.8594, 0.5781, 0.8125, 0.5781, 0.8281, 0.5781, 0.8281, 0.5938, 0.8125, 0.5938, 0.8438, 0.5156, 0.8594, 0.5156, 0.8594, 0.5312, 0.8438, 0.5312, 0.8438, 0.5, 0.8594, 0.5, 0.8594, 0.5156, 0.8438, 0.5156, 0.8594, 0.5, 0.875, 0.5, 0.875, 0.5156, 0.8594, 0.5156, 0.8438, 0.5469, 0.8594, 0.5469, 0.8594, 0.5625, 0.8438, 0.5625, 0.8438, 0.5312, 0.8594, 0.5312, 0.8594, 0.5469, 0.8438, 0.5469, 0.8594, 0.5312, 0.875, 0.5312, 0.875, 0.5469, 0.8594, 0.5469, 0.625, 0.2812, 0.625, 0.2656, 0.625, 0.2656, 0.625, 0.2812, 0.8125, 0.5938, 0.8125, 0.5781, 0.8125, 0.5781, 0.8125, 0.5938, 0.8438, 0.5781, 0.8438, 0.5625, 0.8438, 0.5625, 0.8438, 0.5781, 0.625, 0.2031, 0.625, 0.1875, 0.625, 0.1875, 0.625, 0.2031, 0.8281, 0.5938, 0.8125, 0.5938, 0.8125, 0.5938, 0.8281, 0.5938, 0.8438, 0.5938, 0.8281, 0.5938, 0.8281, 0.5938, 0.8438, 0.5938, 0.6797, 0.6719, 0.6875, 0.6719, 0.6875, 0.6719, 0.6797, 0.6719, 0.6875, 0.6719, 0.6953, 0.6719, 0.6953, 0.6719, 0.6875, 0.6719, 0.6953, 0.6719, 0.7031, 0.6719, 0.7031, 0.6719, 0.6953, 0.6719, 0.6875, 0.5938, 0.6797, 0.5938, 0.6797, 0.5938, 0.6875, 0.5938, 0.6797, 0.5938, 0.6719, 0.5938, 0.6719, 0.5938, 0.6797, 0.5938, 0.6719, 0.6719, 0.6797, 0.6719, 0.6797, 0.6719, 0.6719, 0.6719, 0.7031, 0.6719, 0.7109, 0.6719, 0.7109, 0.6719, 0.7031, 0.6719, 0.7109, 0.6719, 0.7188, 0.6719, 0.7188, 0.6719, 0.7109, 0.6719, 0.6875, 0.6719, 0.6797, 0.6719, 0.6797, 0.6719, 0.6875, 0.6719, 0.6719, 0.6719, 0.6797, 0.6719, 0.6797, 0.6719, 0.6719, 0.6719, 0.6797, 0.6719, 0.6875, 0.6719, 0.6875, 0.6719, 0.6797, 0.6719, 0.7031, 0.5938, 0.6953, 0.5938, 0.6953, 0.5938, 0.7031, 0.5938, 0.6953, 0.5938, 0.6875, 0.5938, 0.6875, 0.5938, 0.6953, 0.5938, 0.7188, 0.5938, 0.7109, 0.5938, 0.7109, 0.5938, 0.7188, 0.5938, 0.7109, 0.5938, 0.7031, 0.5938, 0.7031, 0.5938, 0.7109, 0.5938, 0.6797, 0.6719, 0.6875, 0.6719, 0.6875, 0.6719, 0.6797, 0.6719, 0.7109, 0.6719, 0.7188, 0.6719, 0.7188, 0.6719, 0.7109, 0.6719, 0.6953, 0.6719, 0.7031, 0.6719, 0.7031, 0.6719, 0.6953, 0.6719, 0.6875, 0.6719, 0.6953, 0.6719, 0.6953, 0.6719, 0.6875, 0.6719, 0.7031, 0.6719, 0.7109, 0.6719, 0.7109, 0.6719, 0.7031, 0.6719, 0.6719, 0.6719, 0.6797, 0.6719, 0.6797, 0.6719, 0.6719, 0.6719, 0.7109, 0.6719, 0.7031, 0.6719, 0.7031, 0.6719, 0.7109, 0.6719, 0.7031, 0.6719, 0.7109, 0.6719, 0.7109, 0.6719, 0.7031, 0.6719, 0.6953, 0.6719, 0.7031, 0.6719, 0.7031, 0.6719, 0.6953, 0.6719, 0.7109, 0.6719, 0.7188, 0.6719, 0.7188, 0.6719, 0.7109, 0.6719, 0.7031, 0.6719, 0.6953, 0.6719, 0.6953, 0.6719, 0.7031, 0.6719, 0.6719, 0.6719, 0.6719, 0.6719, 0.6719, 0.6719, 0.6719, 0.6719, 0.6797, 0.6719, 0.6719, 0.6719, 0.6719, 0.6719, 0.6797, 0.6719, 0.7188, 0.6719, 0.7109, 0.6719, 0.7109, 0.6719, 0.7188, 0.6719])
me_cube.materials.append(mat_material)
me_cube.materials.append(mat_ground)
me_cube.use_mirror_vertex_groups = False
me_cube.update()

# ---- objects
ob_cube = bpy.data.objects.new('Cube', me_cube)
ob_light = bpy.data.objects.new('Light', light_light)
ob_camera = bpy.data.objects.new('Camera', cam_camera)

# ---- transforms, parenting, visibility, modifiers, constraints
ob_cube.location = (0.0, 0.0, 0.0)
ob_cube.scale = (10.0, 10.0, 1.0)
ob_cube.lock_rotations_4d = False
ob_cube.empty_display_type = 'ARROWS'
ob_cube.lineart.crease_threshold = 0.0
ob_light.location = (4.076, 1.005, 5.904)
ob_light.rotation_euler = (0.6503, 0.05522, 1.866)
ob_light.lock_rotations_4d = False
ob_light.empty_display_type = 'ARROWS'
ob_light.color = (0.0, 0.0, 0.0, 0.0)
ob_light.lineart.crease_threshold = 0.0
ob_camera.location = (7.359, -6.926, 4.958)
ob_camera.rotation_euler = (1.109, 0.0, 0.8149)
ob_camera.lock_rotations_4d = False
ob_camera.empty_display_type = 'ARROWS'
ob_camera.color = (0.0, 0.0, 0.0, 0.0)
ob_camera.display_type = 'WIRE'
ob_camera.lineart.crease_threshold = 0.0

# ---- collection membership
col_collection.objects.link(ob_cube)
col_collection.objects.link(ob_light)
col_collection.objects.link(ob_camera)

# ---- scene / render settings (as saved in the file)
scene.camera = ob_camera
scene.frame_start = 1; scene.frame_end = 250; scene.frame_set(0)
scene.render.engine = 'BLENDER_EEVEE_NEXT'
scene.cycles.sampling_pattern = 'TABULATED_SOBOL'
scene.view_settings.view_transform = 'Filmic'
bpy.context.view_layer.update()
